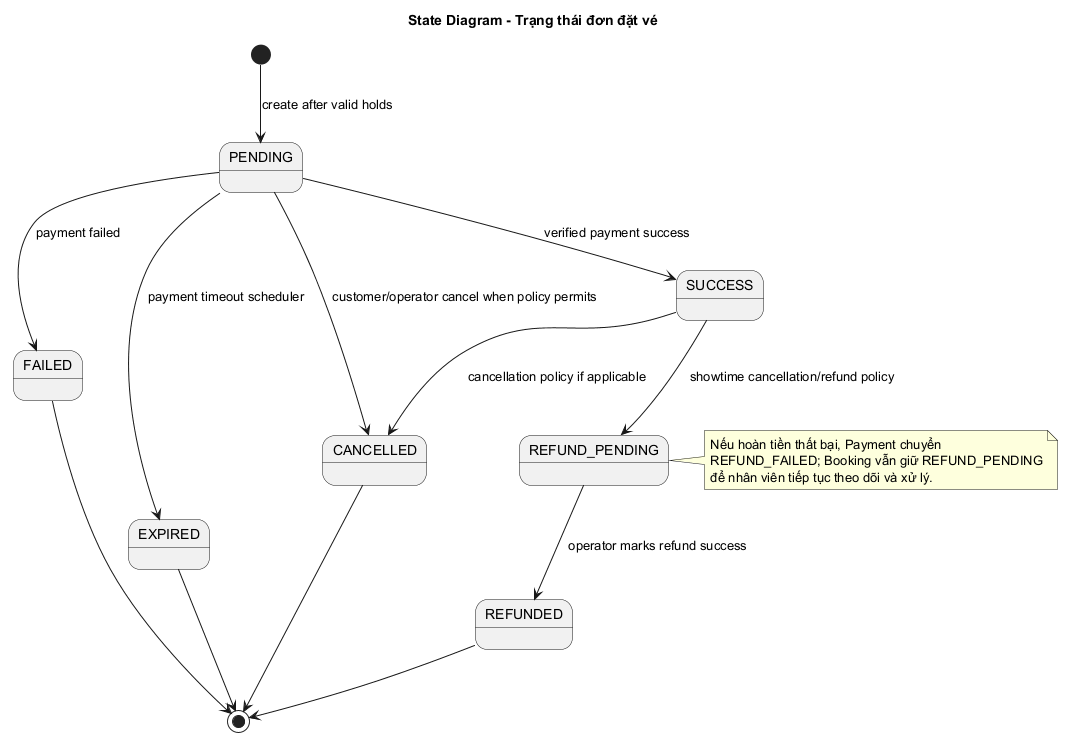

The diagram above was rendered by PlantUML. Its source (embedded in the PNG):
@startuml
title State Diagram - Trạng thái đơn đặt vé
[*] --> PENDING : create after valid holds
PENDING --> SUCCESS : verified payment success
PENDING --> FAILED : payment failed
PENDING --> EXPIRED : payment timeout scheduler
PENDING --> CANCELLED : customer/operator cancel when policy permits
SUCCESS --> REFUND_PENDING : showtime cancellation/refund policy
REFUND_PENDING --> REFUNDED : operator marks refund success
note right of REFUND_PENDING
Nếu hoàn tiền thất bại, Payment chuyển
REFUND_FAILED; Booking vẫn giữ REFUND_PENDING
để nhân viên tiếp tục theo dõi và xử lý.
end note
SUCCESS --> CANCELLED : cancellation policy if applicable
FAILED --> [*]
EXPIRED --> [*]
CANCELLED --> [*]
REFUNDED --> [*]
@enduml